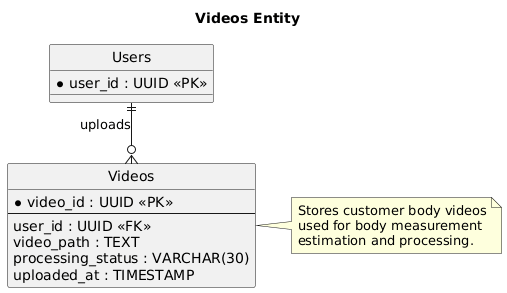

The diagram above was rendered by PlantUML. Its source (embedded in the PNG):
@startuml
title Videos Entity

hide circle

skinparam linetype ortho
skinparam shadowing false
skinparam defaultFontName Arial

skinparam entity {
    BackgroundColor White
    BorderColor Black
    FontColor Black
    FontSize 10
}

entity "Videos" as Videos {
    * video_id : UUID <<PK>>
    --
    user_id : UUID <<FK>>
    video_path : TEXT
    processing_status : VARCHAR(30)
    uploaded_at : TIMESTAMP
}

entity "Users" as Users {
    * user_id : UUID <<PK>>
}

Users ||--o{ Videos : uploads

note right of Videos
Stores customer body videos
used for body measurement
estimation and processing.
end note
@enduml